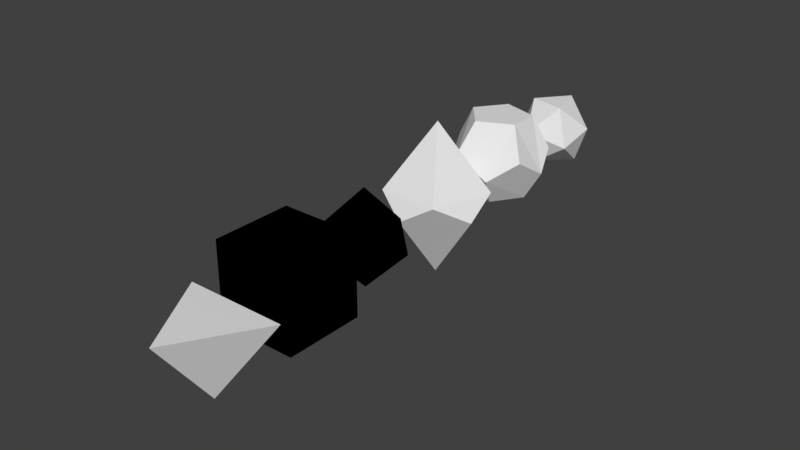 # Source: dice.blend  (saved by Blender 2.79.0; exported with 4.5.12 LTS)
import bpy
from mathutils import Matrix  # noqa: F401  (used for matrix-valued properties, if any)

bpy.ops.wm.read_factory_settings(use_empty=True)
scene = bpy.context.scene
scene.name = 'Scene'

# ---- collections
col_collection_1 = bpy.data.collections.new('Collection 1'); scene.collection.children.link(col_collection_1)

# ---- materials (node trees are filled in below, after node groups)
mat_d6texture = bpy.data.materials.new('d6texture')
mat_d6texture.alpha_threshold = 0.0
mat_d6texture.use_transparent_shadow = False
mat_d6texture.roughness = 0.5
mat_material = bpy.data.materials.new('Material')
mat_material.alpha_threshold = 0.0
mat_material.use_transparent_shadow = False
mat_material.diffuse_color = (0.8628, 0.3137, 0.04698, 1.0)
mat_material.roughness = 0.5
mat_material.specular_intensity = 0.5087
mat_material.line_color = (0.0, 0.0, 0.0, 1.0)

# ---- material node trees
mat_d6texture.use_nodes = True; mat_d6texture.node_tree.nodes.clear()
_N = mat_d6texture.node_tree.nodes; _L = mat_d6texture.node_tree.links
n0 = _N.new('NodeUndefined'); n0.name = 'Output'; n0.location = (300, 300)
n0.inputs[1].default_value = 1.0
n1 = _N.new('NodeUndefined'); n1.name = 'Material'; n1.location = (10, 300)
n1.inputs[0].default_value = (0.0, 0.0, 0.0, 1.0)
n1.inputs[1].default_value = (0.0, 0.0, 0.0, 1.0)
n1.inputs[2].default_value = 0.0
n1.inputs[3].default_value = (0.0, 0.0, 0.0)
_L.new(n1.outputs[0], n0.inputs[0])
mat_material.use_nodes = True; mat_material.node_tree.nodes.clear()
_N = mat_material.node_tree.nodes; _L = mat_material.node_tree.links
n0 = _N.new('NodeUndefined'); n0.name = 'Output'; n0.location = (300, 300)
n0.inputs[1].default_value = 1.0
n1 = _N.new('NodeUndefined'); n1.name = 'Material'; n1.location = (10, 300)
n1.inputs[0].default_value = (0.0, 0.0, 0.0, 1.0)
n1.inputs[1].default_value = (0.0, 0.0, 0.0, 1.0)
n1.inputs[2].default_value = 0.0
n1.inputs[3].default_value = (0.0, 0.0, 0.0)
_L.new(n1.outputs[0], n0.inputs[0])

# ---- world
world_world = bpy.data.worlds.new('World'); scene.world = world_world
world_world.color = (0.05088, 0.05088, 0.05088)
world_world.use_sun_shadow = False
world_world.sun_shadow_jitter_overblur = 0.0
world_world.cycles.sampling_method = 'MANUAL'

# ---- meshes
me_cube_007 = bpy.data.meshes.new('Cube.007')
me_cube_007.from_pydata([(0.5964, -0.4998, -0.1385), (-0.1928, -0.7618, 0.1044), (-0.5642, 0.5677, 0.1044), (-0.4246, -0.1815, 0.653), (0.6911, 0.2184, 0.1044), (0.3235, -0.3458, 0.653), (0.1699, 0.7286, -0.1385), (0.1314, 0.4157, 0.6761), (-0.7112, -0.194, -0.1385), (-0.3698, 0.3509, -0.6266), (-0.1193, -0.4528, -0.6266), (0.4696, 0.1543, -0.6266)], [], [(5, 0, 4), (7, 5, 4), (7, 4, 6), (6, 4, 11), (4, 0, 11), (0, 10, 11), (0, 1, 10), (1, 0, 5), (1, 5, 3), (7, 3, 5), (2, 3, 7), (8, 3, 2), (3, 8, 1), (8, 10, 1), (8, 9, 10), (8, 2, 9), (2, 6, 9), (6, 2, 7), (11, 9, 6), (10, 9, 11)])
_uv = me_cube_007.uv_layers.new(name='UVMap')
_uv.uv.foreach_set('vector', [0.7756, 0.0151, 0.7756, 0.2294, 0.6156, 0.1475, 0.7993, 0.4891, 0.6342, 0.4063, 0.7993, 0.2817, 0.7924, 0.7501, 0.6385, 0.6275, 0.7924, 0.5303, 0.9779, 0.4858, 0.8271, 0.3832, 0.9779, 0.2817, 0.9861, 0.7803, 0.9861, 0.9726, 0.8249, 0.8609, 0.6064, 0.2817, 0.6064, 0.5001, 0.4411, 0.3861, 0.1778, 0.4989, 0.1778, 0.7169, 0.01389, 0.625, 0.01389, 0.363, 0.1877, 0.2544, 0.1877, 0.4687, 0.2306, 0.8649, 0.405, 0.7605, 0.405, 0.9533, 0.9728, 0.5303, 0.9728, 0.7357, 0.8201, 0.6377, 0.1015, 0.0151, 0.2028, 0.2242, 0.01389, 0.2242, 0.2306, 0.1397, 0.3881, 0.0151, 0.3881, 0.2515, 0.4411, 0.6344, 0.6108, 0.5303, 0.6108, 0.7332, 0.6019, 0.9664, 0.4411, 0.8617, 0.6019, 0.7634, 0.18, 0.9509, 0.01389, 0.8579, 0.18, 0.7472, 0.7972, 0.7803, 0.7972, 0.9849, 0.6385, 0.8876, 0.9651, 0.0151, 0.9651, 0.2139, 0.8033, 0.106, 0.4133, 0.4831, 0.2306, 0.4831, 0.3323, 0.2817, 0.3908, 0.5133, 0.3908, 0.7303, 0.2306, 0.6197, 0.5878, 0.0151, 0.5878, 0.227, 0.4159, 0.1169])
me_cube_007.use_remesh_preserve_volume = False
me_cube_007.use_remesh_preserve_attributes = False
me_cube_007.use_mirror_vertex_groups = False
me_cube_007.update()
me_cube_006 = bpy.data.meshes.new('Cube.006')
me_cube_006.from_pydata([(-0.2745, -0.1812, -0.4145), (-0.5, -0.007537, 0.1), (-0.294, 0.179, -0.4145), (-0.4075, 0.313, -0.1), (0.104, -0.2964, -0.4145), (0.4444, -0.2951, 0.1), (0.06556, 0.3205, -0.4145), (0.1603, 0.4533, -0.1), (0.3139, 0.01755, -0.4145), (-0.1714, -0.5, 0.1), (-0.3912, -0.3115, -0.1), (-0.1328, 0.5, 0.1), (0.5, 0.02225, -0.1), (0.2561, 0.188, 0.4145), (0.4344, 0.2372, 0.1), (0.1943, -0.5, -0.1), (-0.09954, -0.3014, 0.4145), (-0.1162, 0.2988, 0.4145), (-0.3436, -0.005498, 0.4145), (0.2592, -0.1325, 0.4145)], [], [(6, 7, 14, 12, 8), (4, 8, 12, 5, 15), (15, 9, 10, 0, 4), (2, 6, 8, 4, 0), (2, 0, 10, 1, 3), (2, 3, 11, 7, 6), (1, 18, 17, 11, 3), (7, 11, 17, 13, 14), (5, 12, 14, 13, 19), (5, 19, 16, 9, 15), (10, 9, 16, 18, 1), (17, 18, 16, 19, 13)])
_uv = me_cube_006.uv_layers.new(name='UVMap')
_uv.uv.foreach_set('vector', [0.794, 0.2875, 0.7788, 0.1257, 0.8999, 0.02762, 0.9737, 0.1277, 0.9331, 0.2875, 0.3571, 0.6434, 0.2793, 0.5019, 0.358, 0.3682, 0.4877, 0.4154, 0.4877, 0.5904, 0.2038, 0.6453, 0.05574, 0.6453, 0.02131, 0.4896, 0.1113, 0.372, 0.2292, 0.471, 0.3551, 0.02762, 0.4857, 0.0822, 0.4857, 0.2625, 0.3574, 0.313, 0.2793, 0.1616, 0.09605, 0.9724, 0.02131, 0.8375, 0.09318, 0.7006, 0.2207, 0.7571, 0.2207, 0.9359, 0.9787, 0.7226, 0.9787, 0.8882, 0.8529, 0.9607, 0.776, 0.8303, 0.8437, 0.6941, 0.5303, 0.4685, 0.628, 0.3682, 0.7374, 0.4706, 0.7099, 0.6388, 0.5723, 0.6388, 0.7361, 0.2411, 0.6172, 0.2987, 0.5284, 0.172, 0.6087, 0.02762, 0.7361, 0.05591, 0.952, 0.6127, 0.8193, 0.6386, 0.78, 0.5107, 0.8483, 0.3682, 0.952, 0.4291, 0.109, 0.3168, 0.02131, 0.1727, 0.1061, 0.02762, 0.2367, 0.06825, 0.2367, 0.2601, 0.2793, 0.8308, 0.3513, 0.6986, 0.4797, 0.749, 0.4797, 0.9252, 0.3601, 0.9708, 0.7333, 0.7938, 0.7014, 0.9637, 0.5651, 0.9637, 0.5303, 0.7868, 0.6189, 0.6941])
me_cube_006.use_remesh_preserve_volume = False
me_cube_006.use_remesh_preserve_attributes = False
me_cube_006.use_mirror_vertex_groups = False
me_cube_006.update()
me_cube_005 = bpy.data.meshes.new('Cube.005')
me_cube_005.from_pydata([(0.0, 0.0, -0.8563), (-0.5302, -0.1636, -0.1), (-0.31, 0.41, -0.1), (-0.52, 0.16, 0.1), (0.31, 0.41, -0.1), (0.0, -0.5678, -0.1), (0.0, 0.5013, 0.1), (0.0, 0.0, 0.7427), (0.5352, -0.16, -0.1), (0.523, 0.16, 0.1), (0.3231, -0.4703, 0.1), (-0.31, -0.4406, 0.1)], [], [(0, 1, 3, 2), (2, 3, 7, 6), (2, 6, 4, 0), (1, 0, 5, 11), (5, 0, 8, 10), (9, 7, 10, 8), (11, 5, 10, 7), (1, 11, 7, 3), (8, 0, 4, 9), (9, 4, 6, 7)])
_uv = me_cube_005.uv_layers.new(name='UVMap')
_uv.uv.foreach_set('vector', [0.7283, 0.01846, 0.7283, 0.307, 0.6023, 0.3375, 0.5321, 0.2379, 0.8459, 0.7008, 0.9747, 0.7226, 0.9747, 0.9815, 0.7803, 0.8015, 0.2206, 0.6544, 0.09508, 0.6856, 0.02058, 0.5898, 0.2206, 0.3732, 0.278, 0.2346, 0.4909, 0.01846, 0.4909, 0.3093, 0.3605, 0.3352, 0.02058, 0.2353, 0.2368, 0.01846, 0.2368, 0.3077, 0.09429, 0.3363, 0.5321, 0.5557, 0.7392, 0.3744, 0.7392, 0.6387, 0.5947, 0.6571, 0.7803, 0.4778, 0.848, 0.3744, 0.9794, 0.3996, 0.9794, 0.6638, 0.8359, 0.01846, 0.9718, 0.04593, 0.9718, 0.3039, 0.7694, 0.1191, 0.4735, 0.4027, 0.4735, 0.6919, 0.278, 0.4719, 0.3486, 0.3721, 0.7269, 0.9535, 0.5974, 0.9745, 0.5321, 0.8737, 0.7269, 0.694])
me_cube_005.use_remesh_preserve_volume = False
me_cube_005.use_remesh_preserve_attributes = False
me_cube_005.use_mirror_vertex_groups = False
me_cube_005.update()
me_cube_002 = bpy.data.meshes.new('Cube.002')
me_cube_002.from_pydata([(1.49e-08, -0.5542, 0.1875), (-0.5, 0.2791, 0.1875), (1.49e-08, -0.00415, -0.5625), (0.5, 0.2791, 0.1875)], [], [(0, 1, 2), (2, 1, 3), (3, 1, 0), (2, 3, 0)])
_uv = me_cube_002.uv_layers.new(name='UVMap')
_uv.uv.foreach_set('vector', [0.01645, 0.7791, 0.4678, 0.524, 0.4678, 0.9852, 0.9835, 0.01481, 0.9835, 0.476, 0.5196, 0.2128, 0.4867, 0.4944, 0.01645, 0.2405, 0.4867, 0.01481, 0.9707, 0.5056, 0.9707, 0.9676, 0.5196, 0.7122])
_ca = me_cube_002.color_attributes.new('Col', 'BYTE_COLOR', 'CORNER')
_ca.data.foreach_set('color', [1.0, 1.0, 1.0, 1.0, 1.0, 1.0, 1.0, 1.0, 1.0, 1.0, 1.0, 1.0, 1.0, 1.0, 1.0, 1.0, 1.0, 1.0, 1.0, 1.0, 1.0, 1.0, 1.0, 1.0, 1.0, 1.0, 1.0, 1.0, 1.0, 1.0, 1.0, 1.0, 1.0, 1.0, 1.0, 1.0, 1.0, 1.0, 1.0, 1.0, 1.0, 1.0, 1.0, 1.0, 1.0, 1.0, 1.0, 1.0])
me_cube_002.use_remesh_preserve_volume = False
me_cube_002.use_remesh_preserve_attributes = False
me_cube_002.use_mirror_vertex_groups = False
me_cube_002.update()
me_cube_001 = bpy.data.meshes.new('Cube.001')
me_cube_001.from_pydata([(-0.4, -0.4, -0.4), (-0.4, -0.4, 0.4), (-0.4, 0.4, -0.4), (-0.4, 0.4, 0.4), (0.4, -0.4, -0.4), (0.4, -0.4, 0.4), (0.4, 0.4, -0.4), (0.4, 0.4, 0.4)], [], [(0, 1, 3, 2), (2, 3, 7, 6), (6, 7, 5, 4), (4, 5, 1, 0), (2, 6, 4, 0), (7, 3, 1, 5)])
_uv = me_cube_001.uv_layers.new(name='UVMap')
_uv.uv.foreach_set('vector', [0.3239, 0.6572, 0.009434, 0.6572, 0.009434, 0.3428, 0.3239, 0.3428, 0.3428, 0.3239, 0.3428, 0.009434, 0.6572, 0.009434, 0.6572, 0.3239, 0.6572, 0.3428, 0.6572, 0.6572, 0.3428, 0.6572, 0.3428, 0.3428, 0.009434, 0.3239, 0.009434, 0.009434, 0.3239, 0.009434, 0.3239, 0.3239, 0.6761, 0.3239, 0.6761, 0.009434, 0.9906, 0.009434, 0.9906, 0.3239, 0.3239, 0.9906, 0.009434, 0.9906, 0.009434, 0.6761, 0.3239, 0.6761])
me_cube_001.materials.append(mat_d6texture)
me_cube_001.use_remesh_preserve_volume = False
me_cube_001.use_remesh_preserve_attributes = False
me_cube_001.use_mirror_vertex_groups = False
me_cube_001.update()
me_cube = bpy.data.meshes.new('Cube')
me_cube.from_pydata([(2.384e-07, 0.5, 0.0), (-2.98e-07, -0.5, 0.0), (-1.291e-07, -1.788e-07, 0.5), (5.96e-08, 1.192e-07, -0.5), (-0.5, 2.384e-07, 0.0), (0.5, -2.98e-07, 0.0)], [], [(5, 2, 1), (4, 2, 0), (3, 4, 0), (1, 4, 3), (1, 2, 4), (3, 5, 1), (0, 5, 3), (0, 2, 5)])
_uv = me_cube.uv_layers.new(name='UVMap')
_uv.uv.foreach_set('vector', [0.332, 0.3474, 0.332, 0.6531, 0.008125, 0.5225, 0.311, 0.9931, 0.008125, 0.83, 0.311, 0.667, 0.6468, 0.17, 0.9497, 0.006918, 0.9497, 0.333, 0.6511, 0.6664, 0.6511, 0.9925, 0.3482, 0.8294, 0.9919, 0.6735, 0.689, 0.5105, 0.9919, 0.3474, 0.3275, 0.1708, 0.6306, 0.006918, 0.6306, 0.3336, 0.6727, 0.6526, 0.3482, 0.4783, 0.6727, 0.3474, 0.3112, 0.3336, 0.008125, 0.1708, 0.3112, 0.006918])
me_cube.materials.append(mat_material)
me_cube.use_remesh_preserve_volume = False
me_cube.use_remesh_preserve_attributes = False
me_cube.use_mirror_vertex_groups = False
me_cube.update()

# ---- objects
ob_d20 = bpy.data.objects.new('d20', me_cube_007)
ob_d12 = bpy.data.objects.new('d12', me_cube_006)
ob_d10 = bpy.data.objects.new('d10', me_cube_005)
ob_d4 = bpy.data.objects.new('d4', me_cube_002)
ob_d6 = bpy.data.objects.new('d6', me_cube_001)
ob_d8 = bpy.data.objects.new('d8', me_cube)

# ---- transforms, parenting, visibility, modifiers, constraints
ob_d20.location = (-0.01124, 3.087, 0.0728)
ob_d20.scale = (0.5, 0.5, 0.5)
ob_d20.lineart.crease_threshold = 0.0
ob_d12.location = (-0.0782, 2.171, 0.07885)
ob_d12.lineart.crease_threshold = 0.0
ob_d10.location = (-0.08492, 1.142, 0.001844)
ob_d10.lineart.crease_threshold = 0.0
ob_d4.location = (0.1377, -1.946, -0.02923)
ob_d4.lineart.crease_threshold = 0.0
ob_d6.location = (0.02484, -0.9796, 0.02049)
ob_d6.lineart.crease_threshold = 0.0
ob_d8.location = (0.0, 0.0, 0.0)
ob_d8.lock_rotations_4d = False
ob_d8.empty_display_type = 'ARROWS'
ob_d8.lineart.crease_threshold = 0.0

# ---- collection membership
col_collection_1.objects.link(ob_d20)
col_collection_1.objects.link(ob_d12)
col_collection_1.objects.link(ob_d10)
col_collection_1.objects.link(ob_d4)
col_collection_1.objects.link(ob_d6)
col_collection_1.objects.link(ob_d8)

# ---- scene / render settings (as saved in the file)
scene.frame_start = 1; scene.frame_end = 250; scene.frame_set(1)
scene.render.engine = 'BLENDER_EEVEE_NEXT'
scene.render.resolution_percentage = 50
scene.render.dither_intensity = 0.0
scene.cycles.use_denoising = False
scene.cycles.samples = 128
scene.cycles.sampling_pattern = 'TABULATED_SOBOL'
scene.cycles.use_adaptive_sampling = False
scene.cycles.use_light_tree = False
scene.cycles.blur_glossy = 0.0
scene.cycles.sample_clamp_indirect = 0.0
scene.view_settings.view_transform = 'Standard'
bpy.context.view_layer.update()

# ---- added for rendering (the .blend has no active camera and no usable light): camera, sun
cam_auto = bpy.data.cameras.new('AutoCamera')
cam_auto.lens = 50.0
cam_auto.sensor_width = 36.0
cam_auto.clip_end = 1000.0
ob_auto_camera = bpy.data.objects.new('AutoCamera', cam_auto)
scene.collection.objects.link(ob_auto_camera)
ob_auto_camera.location = (5.82962, -6.50597, 4.59967)
ob_auto_camera.rotation_euler = (1.09748, -7.21219e-08, 0.694738)
scene.camera = ob_auto_camera
light_auto_sun = bpy.data.lights.new('AutoSun', 'SUN')
light_auto_sun.energy = 3.0
light_auto_sun.angle = 0.0523599
ob_auto_sun = bpy.data.objects.new('AutoSun', light_auto_sun)
scene.collection.objects.link(ob_auto_sun)
ob_auto_sun.rotation_euler = (0.872665, 0.174533, 0.523599)
bpy.context.view_layer.update()
